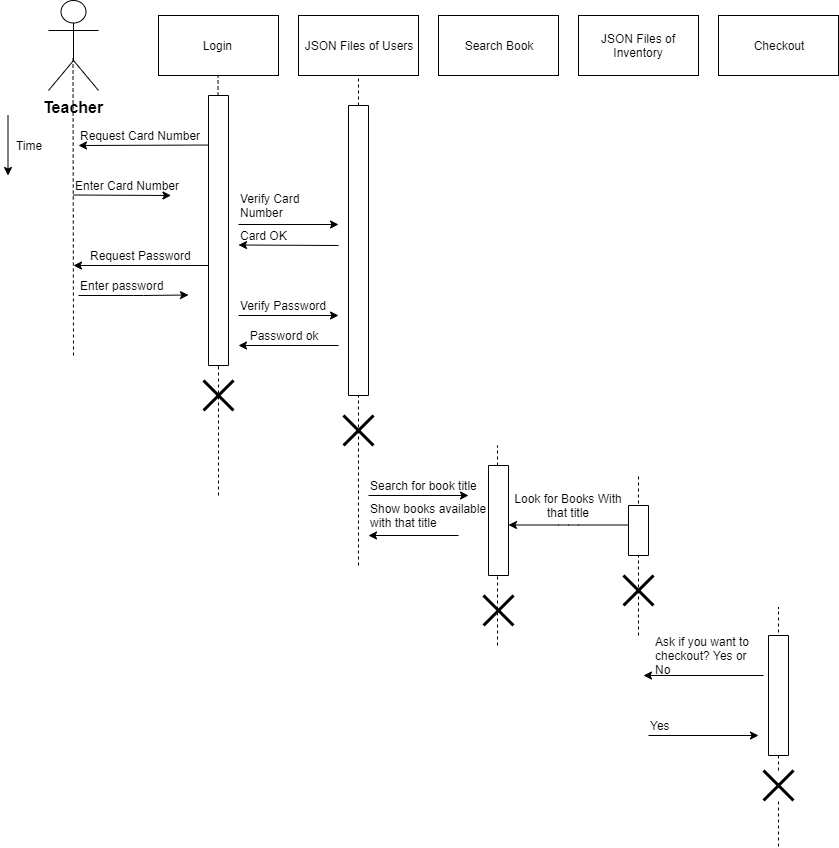

The diagram above was exported from draw.io. Its source (the exported page's mxGraphModel, read from the mxfile embedded in the PNG):
<mxGraphModel dx="446" dy="721" grid="1" gridSize="10" guides="1" tooltips="1" connect="1" arrows="1" fold="1" page="1" pageScale="1" pageWidth="850" pageHeight="1100" math="0" shadow="0">
  <root>
    <mxCell id="0" />
    <mxCell id="1" parent="0" />
    <mxCell id="yj2TLOJWZUvmq85EzBjn-1" value="&lt;font style=&quot;font-size: 16px&quot;&gt;&lt;b&gt;Teacher&lt;/b&gt;&lt;/font&gt;" style="shape=umlActor;verticalLabelPosition=bottom;labelBackgroundColor=#ffffff;verticalAlign=top;html=1;outlineConnect=0;" vertex="1" parent="1">
      <mxGeometry x="50" y="45" width="50" height="90" as="geometry" />
    </mxCell>
    <mxCell id="yj2TLOJWZUvmq85EzBjn-3" value="" style="endArrow=none;dashed=1;html=1;" edge="1" parent="1">
      <mxGeometry width="50" height="50" relative="1" as="geometry">
        <mxPoint x="75" y="400" as="sourcePoint" />
        <mxPoint x="74.5" y="100" as="targetPoint" />
      </mxGeometry>
    </mxCell>
    <mxCell id="yj2TLOJWZUvmq85EzBjn-5" value="Login&amp;nbsp;" style="rounded=0;whiteSpace=wrap;html=1;align=center;" vertex="1" parent="1">
      <mxGeometry x="160" y="60" width="120" height="60" as="geometry" />
    </mxCell>
    <mxCell id="yj2TLOJWZUvmq85EzBjn-6" value="JSON Files of Users" style="rounded=0;whiteSpace=wrap;html=1;align=center;" vertex="1" parent="1">
      <mxGeometry x="300" y="60" width="120" height="60" as="geometry" />
    </mxCell>
    <mxCell id="yj2TLOJWZUvmq85EzBjn-7" value="Search Book" style="rounded=0;whiteSpace=wrap;html=1;align=center;" vertex="1" parent="1">
      <mxGeometry x="440" y="60" width="120" height="60" as="geometry" />
    </mxCell>
    <mxCell id="yj2TLOJWZUvmq85EzBjn-8" value="" style="endArrow=classic;html=1;" edge="1" parent="1">
      <mxGeometry width="50" height="50" relative="1" as="geometry">
        <mxPoint x="9.5" y="160" as="sourcePoint" />
        <mxPoint x="9.5" y="220" as="targetPoint" />
      </mxGeometry>
    </mxCell>
    <mxCell id="yj2TLOJWZUvmq85EzBjn-9" value="Time" style="text;html=1;strokeColor=none;fillColor=none;align=center;verticalAlign=middle;whiteSpace=wrap;rounded=0;" vertex="1" parent="1">
      <mxGeometry x="10" y="180" width="40" height="20" as="geometry" />
    </mxCell>
    <mxCell id="yj2TLOJWZUvmq85EzBjn-10" value="" style="endArrow=none;dashed=1;html=1;" edge="1" parent="1" source="yj2TLOJWZUvmq85EzBjn-23">
      <mxGeometry width="50" height="50" relative="1" as="geometry">
        <mxPoint x="220" y="450" as="sourcePoint" />
        <mxPoint x="219.5" y="120" as="targetPoint" />
      </mxGeometry>
    </mxCell>
    <mxCell id="yj2TLOJWZUvmq85EzBjn-11" value="" style="endArrow=none;dashed=1;html=1;entryX=0.5;entryY=1;entryDx=0;entryDy=0;" edge="1" parent="1" target="yj2TLOJWZUvmq85EzBjn-6">
      <mxGeometry width="50" height="50" relative="1" as="geometry">
        <mxPoint x="360" y="150" as="sourcePoint" />
        <mxPoint x="359.5" y="120" as="targetPoint" />
      </mxGeometry>
    </mxCell>
    <mxCell id="yj2TLOJWZUvmq85EzBjn-12" value="" style="endArrow=none;dashed=1;html=1;" edge="1" parent="1">
      <mxGeometry width="50" height="50" relative="1" as="geometry">
        <mxPoint x="499" y="690" as="sourcePoint" />
        <mxPoint x="499" y="490" as="targetPoint" />
      </mxGeometry>
    </mxCell>
    <mxCell id="yj2TLOJWZUvmq85EzBjn-13" value="" style="endArrow=classic;html=1;entryX=0.75;entryY=1;entryDx=0;entryDy=0;" edge="1" parent="1" target="yj2TLOJWZUvmq85EzBjn-15">
      <mxGeometry width="50" height="50" relative="1" as="geometry">
        <mxPoint x="75" y="239.5" as="sourcePoint" />
        <mxPoint x="220" y="240" as="targetPoint" />
      </mxGeometry>
    </mxCell>
    <mxCell id="yj2TLOJWZUvmq85EzBjn-15" value="Enter Card Number&amp;nbsp;" style="text;html=1;strokeColor=none;fillColor=none;align=left;verticalAlign=middle;whiteSpace=wrap;rounded=0;" vertex="1" parent="1">
      <mxGeometry x="75" y="220" width="130" height="20" as="geometry" />
    </mxCell>
    <mxCell id="yj2TLOJWZUvmq85EzBjn-16" value="" style="endArrow=classic;html=1;" edge="1" parent="1">
      <mxGeometry width="50" height="50" relative="1" as="geometry">
        <mxPoint x="220" y="189.5" as="sourcePoint" />
        <mxPoint x="80" y="190" as="targetPoint" />
      </mxGeometry>
    </mxCell>
    <mxCell id="yj2TLOJWZUvmq85EzBjn-17" value="" style="endArrow=classic;html=1;" edge="1" parent="1">
      <mxGeometry width="50" height="50" relative="1" as="geometry">
        <mxPoint x="215" y="310" as="sourcePoint" />
        <mxPoint x="75" y="310" as="targetPoint" />
      </mxGeometry>
    </mxCell>
    <mxCell id="yj2TLOJWZUvmq85EzBjn-18" value="" style="endArrow=classic;html=1;entryX=0.846;entryY=0.975;entryDx=0;entryDy=0;entryPerimeter=0;" edge="1" parent="1" target="yj2TLOJWZUvmq85EzBjn-22">
      <mxGeometry width="50" height="50" relative="1" as="geometry">
        <mxPoint x="80" y="340" as="sourcePoint" />
        <mxPoint x="215" y="340" as="targetPoint" />
        <Array as="points">
          <mxPoint x="145" y="340" />
        </Array>
      </mxGeometry>
    </mxCell>
    <mxCell id="yj2TLOJWZUvmq85EzBjn-20" value="Request Card Number" style="text;html=1;strokeColor=none;fillColor=none;align=left;verticalAlign=middle;whiteSpace=wrap;rounded=0;" vertex="1" parent="1">
      <mxGeometry x="80" y="170" width="140" height="20" as="geometry" />
    </mxCell>
    <mxCell id="yj2TLOJWZUvmq85EzBjn-21" value="Request Password" style="text;html=1;strokeColor=none;fillColor=none;align=left;verticalAlign=middle;whiteSpace=wrap;rounded=0;" vertex="1" parent="1">
      <mxGeometry x="90" y="290" width="140" height="20" as="geometry" />
    </mxCell>
    <mxCell id="yj2TLOJWZUvmq85EzBjn-22" value="Enter password" style="text;html=1;strokeColor=none;fillColor=none;align=left;verticalAlign=middle;whiteSpace=wrap;rounded=0;" vertex="1" parent="1">
      <mxGeometry x="80" y="320" width="130" height="20" as="geometry" />
    </mxCell>
    <mxCell id="yj2TLOJWZUvmq85EzBjn-23" value="" style="rounded=0;whiteSpace=wrap;html=1;direction=south;" vertex="1" parent="1">
      <mxGeometry x="210" y="140" width="20" height="270" as="geometry" />
    </mxCell>
    <mxCell id="yj2TLOJWZUvmq85EzBjn-24" value="" style="endArrow=none;dashed=1;html=1;" edge="1" parent="1" target="yj2TLOJWZUvmq85EzBjn-23">
      <mxGeometry width="50" height="50" relative="1" as="geometry">
        <mxPoint x="220" y="540" as="sourcePoint" />
        <mxPoint x="219.5" y="120" as="targetPoint" />
      </mxGeometry>
    </mxCell>
    <mxCell id="yj2TLOJWZUvmq85EzBjn-26" value="" style="endArrow=none;dashed=1;html=1;" edge="1" parent="1">
      <mxGeometry width="50" height="50" relative="1" as="geometry">
        <mxPoint x="220" y="410" as="sourcePoint" />
        <mxPoint x="220" y="415" as="targetPoint" />
      </mxGeometry>
    </mxCell>
    <mxCell id="yj2TLOJWZUvmq85EzBjn-28" value="Search for book title" style="text;html=1;strokeColor=none;fillColor=none;align=left;verticalAlign=middle;whiteSpace=wrap;rounded=0;" vertex="1" parent="1">
      <mxGeometry x="370" y="520" width="140" height="20" as="geometry" />
    </mxCell>
    <mxCell id="yj2TLOJWZUvmq85EzBjn-29" value="Show books available with that title" style="text;html=1;strokeColor=none;fillColor=none;align=left;verticalAlign=middle;whiteSpace=wrap;rounded=0;" vertex="1" parent="1">
      <mxGeometry x="370" y="550" width="140" height="20" as="geometry" />
    </mxCell>
    <mxCell id="yj2TLOJWZUvmq85EzBjn-30" value="" style="rounded=0;whiteSpace=wrap;html=1;direction=south;" vertex="1" parent="1">
      <mxGeometry x="350" y="150" width="20" height="290" as="geometry" />
    </mxCell>
    <mxCell id="yj2TLOJWZUvmq85EzBjn-31" value="" style="endArrow=none;dashed=1;html=1;" edge="1" parent="1" target="yj2TLOJWZUvmq85EzBjn-30">
      <mxGeometry width="50" height="50" relative="1" as="geometry">
        <mxPoint x="360" y="610" as="sourcePoint" />
        <mxPoint x="399.5" y="120" as="targetPoint" />
      </mxGeometry>
    </mxCell>
    <mxCell id="yj2TLOJWZUvmq85EzBjn-33" value="JSON Files of Inventory" style="rounded=0;whiteSpace=wrap;html=1;align=center;" vertex="1" parent="1">
      <mxGeometry x="580" y="60" width="120" height="60" as="geometry" />
    </mxCell>
    <mxCell id="yj2TLOJWZUvmq85EzBjn-34" value="Checkout" style="rounded=0;whiteSpace=wrap;html=1;align=center;" vertex="1" parent="1">
      <mxGeometry x="720" y="60" width="120" height="60" as="geometry" />
    </mxCell>
    <mxCell id="yj2TLOJWZUvmq85EzBjn-35" value="" style="endArrow=classic;html=1;" edge="1" parent="1">
      <mxGeometry width="50" height="50" relative="1" as="geometry">
        <mxPoint x="240" y="269" as="sourcePoint" />
        <mxPoint x="340" y="269" as="targetPoint" />
      </mxGeometry>
    </mxCell>
    <mxCell id="yj2TLOJWZUvmq85EzBjn-36" value="Verify Card Number" style="text;html=1;strokeColor=none;fillColor=none;align=left;verticalAlign=middle;whiteSpace=wrap;rounded=0;" vertex="1" parent="1">
      <mxGeometry x="240" y="240" width="100" height="20" as="geometry" />
    </mxCell>
    <mxCell id="yj2TLOJWZUvmq85EzBjn-37" value="" style="endArrow=classic;html=1;" edge="1" parent="1">
      <mxGeometry width="50" height="50" relative="1" as="geometry">
        <mxPoint x="340" y="290" as="sourcePoint" />
        <mxPoint x="240" y="289.5" as="targetPoint" />
      </mxGeometry>
    </mxCell>
    <mxCell id="yj2TLOJWZUvmq85EzBjn-38" value="Card OK" style="text;html=1;strokeColor=none;fillColor=none;align=left;verticalAlign=middle;whiteSpace=wrap;rounded=0;" vertex="1" parent="1">
      <mxGeometry x="240" y="270" width="90" height="20" as="geometry" />
    </mxCell>
    <mxCell id="yj2TLOJWZUvmq85EzBjn-39" value="" style="endArrow=classic;html=1;" edge="1" parent="1">
      <mxGeometry width="50" height="50" relative="1" as="geometry">
        <mxPoint x="370" y="540" as="sourcePoint" />
        <mxPoint x="470" y="540" as="targetPoint" />
      </mxGeometry>
    </mxCell>
    <mxCell id="yj2TLOJWZUvmq85EzBjn-40" value="" style="endArrow=classic;html=1;" edge="1" parent="1">
      <mxGeometry width="50" height="50" relative="1" as="geometry">
        <mxPoint x="240" y="360" as="sourcePoint" />
        <mxPoint x="340" y="360" as="targetPoint" />
      </mxGeometry>
    </mxCell>
    <mxCell id="yj2TLOJWZUvmq85EzBjn-41" value="" style="endArrow=classic;html=1;" edge="1" parent="1">
      <mxGeometry width="50" height="50" relative="1" as="geometry">
        <mxPoint x="340" y="390" as="sourcePoint" />
        <mxPoint x="240" y="390" as="targetPoint" />
      </mxGeometry>
    </mxCell>
    <mxCell id="yj2TLOJWZUvmq85EzBjn-42" value="Verify Password" style="text;html=1;strokeColor=none;fillColor=none;align=left;verticalAlign=middle;whiteSpace=wrap;rounded=0;" vertex="1" parent="1">
      <mxGeometry x="240" y="340" width="90" height="20" as="geometry" />
    </mxCell>
    <mxCell id="yj2TLOJWZUvmq85EzBjn-43" value="Password ok" style="text;html=1;strokeColor=none;fillColor=none;align=center;verticalAlign=middle;whiteSpace=wrap;rounded=0;" vertex="1" parent="1">
      <mxGeometry x="240" y="370" width="90" height="20" as="geometry" />
    </mxCell>
    <mxCell id="yj2TLOJWZUvmq85EzBjn-45" value="" style="endArrow=none;dashed=1;html=1;" edge="1" parent="1">
      <mxGeometry width="50" height="50" relative="1" as="geometry">
        <mxPoint x="640" y="680" as="sourcePoint" />
        <mxPoint x="640" y="520" as="targetPoint" />
      </mxGeometry>
    </mxCell>
    <mxCell id="yj2TLOJWZUvmq85EzBjn-46" value="" style="endArrow=none;dashed=1;html=1;" edge="1" parent="1" source="yj2TLOJWZUvmq85EzBjn-63">
      <mxGeometry width="50" height="50" relative="1" as="geometry">
        <mxPoint x="780" y="891" as="sourcePoint" />
        <mxPoint x="780" y="652" as="targetPoint" />
      </mxGeometry>
    </mxCell>
    <mxCell id="yj2TLOJWZUvmq85EzBjn-47" value="" style="shape=umlDestroy;whiteSpace=wrap;html=1;strokeWidth=3;" vertex="1" parent="1">
      <mxGeometry x="205" y="425" width="30" height="30" as="geometry" />
    </mxCell>
    <mxCell id="yj2TLOJWZUvmq85EzBjn-48" value="" style="shape=umlDestroy;whiteSpace=wrap;html=1;strokeWidth=3;" vertex="1" parent="1">
      <mxGeometry x="345" y="460" width="30" height="30" as="geometry" />
    </mxCell>
    <mxCell id="yj2TLOJWZUvmq85EzBjn-50" value="" style="endArrow=classic;html=1;" edge="1" parent="1">
      <mxGeometry width="50" height="50" relative="1" as="geometry">
        <mxPoint x="460" y="580" as="sourcePoint" />
        <mxPoint x="370" y="580" as="targetPoint" />
      </mxGeometry>
    </mxCell>
    <mxCell id="yj2TLOJWZUvmq85EzBjn-52" value="" style="endArrow=classic;html=1;" edge="1" parent="1">
      <mxGeometry width="50" height="50" relative="1" as="geometry">
        <mxPoint x="630" y="569.5" as="sourcePoint" />
        <mxPoint x="510" y="569.5" as="targetPoint" />
        <Array as="points">
          <mxPoint x="570" y="569.5" />
        </Array>
      </mxGeometry>
    </mxCell>
    <mxCell id="yj2TLOJWZUvmq85EzBjn-54" value="Look for Books With that title" style="text;html=1;strokeColor=none;fillColor=none;align=center;verticalAlign=middle;whiteSpace=wrap;rounded=0;" vertex="1" parent="1">
      <mxGeometry x="510" y="540" width="120" height="20" as="geometry" />
    </mxCell>
    <mxCell id="yj2TLOJWZUvmq85EzBjn-56" value="" style="rounded=0;whiteSpace=wrap;html=1;direction=south;" vertex="1" parent="1">
      <mxGeometry x="490" y="510" width="20" height="110" as="geometry" />
    </mxCell>
    <mxCell id="yj2TLOJWZUvmq85EzBjn-57" value="" style="rounded=0;whiteSpace=wrap;html=1;direction=south;" vertex="1" parent="1">
      <mxGeometry x="630" y="550" width="20" height="50" as="geometry" />
    </mxCell>
    <mxCell id="yj2TLOJWZUvmq85EzBjn-58" value="" style="shape=umlDestroy;whiteSpace=wrap;html=1;strokeWidth=3;" vertex="1" parent="1">
      <mxGeometry x="625" y="620" width="30" height="30" as="geometry" />
    </mxCell>
    <mxCell id="yj2TLOJWZUvmq85EzBjn-59" value="" style="shape=umlDestroy;whiteSpace=wrap;html=1;strokeWidth=3;" vertex="1" parent="1">
      <mxGeometry x="485" y="640" width="30" height="30" as="geometry" />
    </mxCell>
    <mxCell id="yj2TLOJWZUvmq85EzBjn-60" value="" style="rounded=0;whiteSpace=wrap;html=1;direction=south;" vertex="1" parent="1">
      <mxGeometry x="770" y="680" width="20" height="120" as="geometry" />
    </mxCell>
    <mxCell id="yj2TLOJWZUvmq85EzBjn-61" value="" style="endArrow=classic;html=1;" edge="1" parent="1">
      <mxGeometry width="50" height="50" relative="1" as="geometry">
        <mxPoint x="765" y="720" as="sourcePoint" />
        <mxPoint x="645" y="720" as="targetPoint" />
      </mxGeometry>
    </mxCell>
    <mxCell id="yj2TLOJWZUvmq85EzBjn-62" value="Ask if you want to checkout? Yes or No" style="text;html=1;strokeColor=none;fillColor=none;align=left;verticalAlign=middle;whiteSpace=wrap;rounded=0;" vertex="1" parent="1">
      <mxGeometry x="655" y="690" width="110" height="20" as="geometry" />
    </mxCell>
    <mxCell id="yj2TLOJWZUvmq85EzBjn-63" value="" style="shape=umlDestroy;whiteSpace=wrap;html=1;strokeWidth=3;" vertex="1" parent="1">
      <mxGeometry x="765" y="815" width="30" height="30" as="geometry" />
    </mxCell>
    <mxCell id="yj2TLOJWZUvmq85EzBjn-64" value="" style="endArrow=none;dashed=1;html=1;entryX=0.5;entryY=1;entryDx=0;entryDy=0;" edge="1" parent="1" target="yj2TLOJWZUvmq85EzBjn-63">
      <mxGeometry width="50" height="50" relative="1" as="geometry">
        <mxPoint x="780" y="891" as="sourcePoint" />
        <mxPoint x="780" y="120" as="targetPoint" />
      </mxGeometry>
    </mxCell>
    <mxCell id="yj2TLOJWZUvmq85EzBjn-65" value="" style="endArrow=classic;html=1;" edge="1" parent="1">
      <mxGeometry width="50" height="50" relative="1" as="geometry">
        <mxPoint x="650" y="780" as="sourcePoint" />
        <mxPoint x="760" y="780" as="targetPoint" />
      </mxGeometry>
    </mxCell>
    <mxCell id="yj2TLOJWZUvmq85EzBjn-67" value="Yes" style="text;html=1;strokeColor=none;fillColor=none;align=left;verticalAlign=middle;whiteSpace=wrap;rounded=0;" vertex="1" parent="1">
      <mxGeometry x="650" y="760" width="110" height="20" as="geometry" />
    </mxCell>
  </root>
</mxGraphModel>